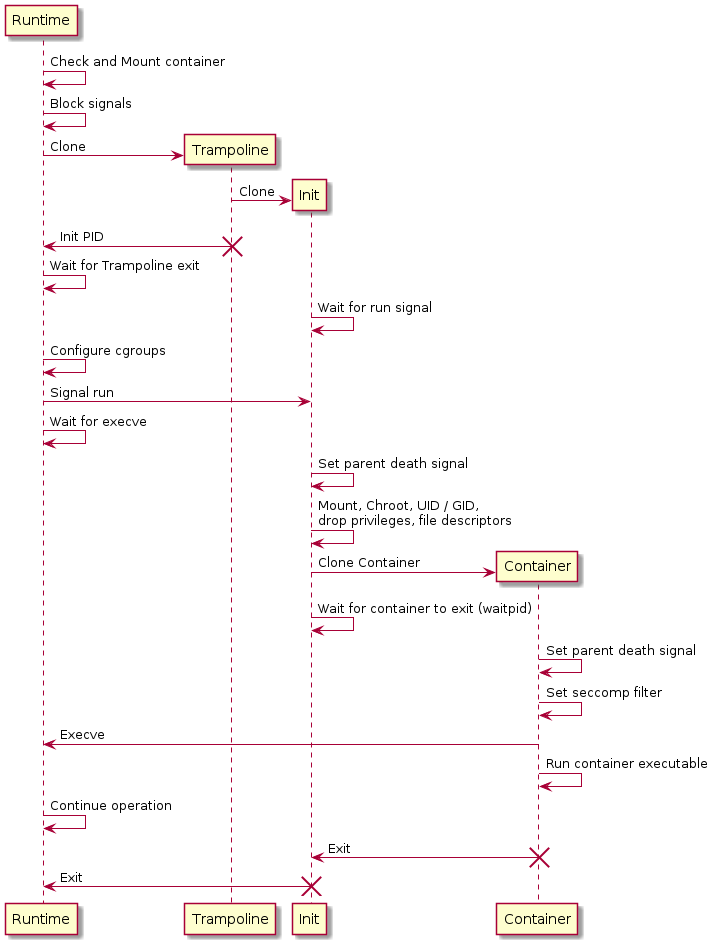

The diagram above was rendered by PlantUML. Its source (embedded in the PNG):
@startuml container_startup

Runtime -> Runtime: Check and Mount container
Runtime -> Runtime: Block signals
create Trampoline
Runtime -> Trampoline: Clone
create Init
Trampoline-> Init: Clone
Trampoline-> Runtime: Init PID
destroy Trampoline
Runtime -> Runtime: Wait for Trampoline exit
Init -> Init: Wait for run signal
Runtime -> Runtime: Configure cgroups
Runtime -> Init: Signal run
Runtime -> Runtime: Wait for execve
Init -> Init: Set parent death signal
Init -> Init: Mount, Chroot, UID / GID,\ndrop privileges, file descriptors
create Container
Init -> Container: Clone Container
Init -> Init: Wait for container to exit (waitpid)
Container -> Container: Set parent death signal
Container -> Container: Set seccomp filter
Container -> Runtime: Execve 
Container -> Container: Run container executable
Runtime -> Runtime: Continue operation
Container -> Init: Exit
destroy Container
Init -> Runtime: Exit
destroy Init

@enduml